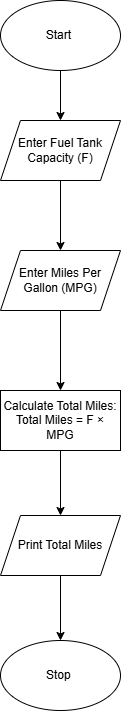

The diagram above was exported from draw.io. Its source (the exported page's mxGraphModel, read from the mxfile embedded in the PNG):
<mxGraphModel dx="1042" dy="531" grid="1" gridSize="10" guides="1" tooltips="1" connect="1" arrows="1" fold="1" page="1" pageScale="1" pageWidth="827" pageHeight="1169" math="0" shadow="0">
  <root>
    <mxCell id="WIyWlLk6GJQsqaUBKTNV-0" />
    <mxCell id="WIyWlLk6GJQsqaUBKTNV-1" parent="WIyWlLk6GJQsqaUBKTNV-0" />
    <mxCell id="seWjYpkhmbNVRRjJ2MuO-4" value="" style="edgeStyle=orthogonalEdgeStyle;rounded=0;orthogonalLoop=1;jettySize=auto;html=1;" edge="1" parent="WIyWlLk6GJQsqaUBKTNV-1" source="seWjYpkhmbNVRRjJ2MuO-2" target="seWjYpkhmbNVRRjJ2MuO-3">
      <mxGeometry relative="1" as="geometry" />
    </mxCell>
    <mxCell id="seWjYpkhmbNVRRjJ2MuO-2" value="Start&amp;nbsp;" style="ellipse;whiteSpace=wrap;html=1;" vertex="1" parent="WIyWlLk6GJQsqaUBKTNV-1">
      <mxGeometry x="180" y="10" width="120" height="70" as="geometry" />
    </mxCell>
    <mxCell id="seWjYpkhmbNVRRjJ2MuO-6" value="" style="edgeStyle=orthogonalEdgeStyle;rounded=0;orthogonalLoop=1;jettySize=auto;html=1;" edge="1" parent="WIyWlLk6GJQsqaUBKTNV-1" source="seWjYpkhmbNVRRjJ2MuO-3" target="seWjYpkhmbNVRRjJ2MuO-5">
      <mxGeometry relative="1" as="geometry" />
    </mxCell>
    <mxCell id="seWjYpkhmbNVRRjJ2MuO-3" value="&lt;span&gt;Enter &lt;/span&gt;&lt;span&gt;Fuel &lt;/span&gt;&lt;span&gt;Tank &lt;/span&gt;&lt;span&gt;Capacity &lt;/span&gt;&lt;span&gt;(F)&lt;/span&gt;" style="shape=parallelogram;perimeter=parallelogramPerimeter;whiteSpace=wrap;html=1;fixedSize=1;" vertex="1" parent="WIyWlLk6GJQsqaUBKTNV-1">
      <mxGeometry x="180" y="130" width="120" height="60" as="geometry" />
    </mxCell>
    <mxCell id="seWjYpkhmbNVRRjJ2MuO-10" value="" style="edgeStyle=orthogonalEdgeStyle;rounded=0;orthogonalLoop=1;jettySize=auto;html=1;" edge="1" parent="WIyWlLk6GJQsqaUBKTNV-1" source="seWjYpkhmbNVRRjJ2MuO-5" target="seWjYpkhmbNVRRjJ2MuO-9">
      <mxGeometry relative="1" as="geometry" />
    </mxCell>
    <mxCell id="seWjYpkhmbNVRRjJ2MuO-5" value="&lt;span&gt;Enter &lt;/span&gt;&lt;span&gt;Miles &lt;/span&gt;&lt;span&gt;Per &lt;/span&gt;&lt;span&gt;Gallon &lt;/span&gt;&lt;span&gt;(MPG)&lt;/span&gt;" style="shape=parallelogram;perimeter=parallelogramPerimeter;whiteSpace=wrap;html=1;fixedSize=1;" vertex="1" parent="WIyWlLk6GJQsqaUBKTNV-1">
      <mxGeometry x="180" y="260" width="120" height="60" as="geometry" />
    </mxCell>
    <mxCell id="seWjYpkhmbNVRRjJ2MuO-12" value="" style="edgeStyle=orthogonalEdgeStyle;rounded=0;orthogonalLoop=1;jettySize=auto;html=1;" edge="1" parent="WIyWlLk6GJQsqaUBKTNV-1" source="seWjYpkhmbNVRRjJ2MuO-9" target="seWjYpkhmbNVRRjJ2MuO-11">
      <mxGeometry relative="1" as="geometry" />
    </mxCell>
    <mxCell id="seWjYpkhmbNVRRjJ2MuO-9" value="&lt;span&gt;Calculate &lt;/span&gt;&lt;span&gt;Total &lt;/span&gt;&lt;span&gt;Miles: &lt;/span&gt;&lt;span&gt;Total &lt;/span&gt;&lt;span&gt;Miles &lt;/span&gt;&lt;span&gt;= &lt;/span&gt;&lt;span&gt;F &lt;/span&gt;&lt;span&gt;× &lt;/span&gt;&lt;span&gt;MPG&lt;/span&gt;" style="whiteSpace=wrap;html=1;" vertex="1" parent="WIyWlLk6GJQsqaUBKTNV-1">
      <mxGeometry x="180" y="400" width="120" height="60" as="geometry" />
    </mxCell>
    <mxCell id="seWjYpkhmbNVRRjJ2MuO-11" value="&lt;span&gt;Print &lt;/span&gt;&lt;span&gt;Total &lt;/span&gt;&lt;span&gt;Miles&lt;/span&gt;" style="shape=parallelogram;perimeter=parallelogramPerimeter;whiteSpace=wrap;html=1;fixedSize=1;" vertex="1" parent="WIyWlLk6GJQsqaUBKTNV-1">
      <mxGeometry x="180" y="525" width="120" height="60" as="geometry" />
    </mxCell>
    <mxCell id="seWjYpkhmbNVRRjJ2MuO-13" value="Stop&amp;nbsp;" style="ellipse;whiteSpace=wrap;html=1;" vertex="1" parent="WIyWlLk6GJQsqaUBKTNV-1">
      <mxGeometry x="180" y="650" width="120" height="70" as="geometry" />
    </mxCell>
    <mxCell id="seWjYpkhmbNVRRjJ2MuO-14" value="" style="endArrow=classic;html=1;rounded=0;entryX=0.5;entryY=0;entryDx=0;entryDy=0;exitX=0.5;exitY=1;exitDx=0;exitDy=0;" edge="1" parent="WIyWlLk6GJQsqaUBKTNV-1" source="seWjYpkhmbNVRRjJ2MuO-11" target="seWjYpkhmbNVRRjJ2MuO-13">
      <mxGeometry width="50" height="50" relative="1" as="geometry">
        <mxPoint x="240" y="600" as="sourcePoint" />
        <mxPoint x="290" y="550" as="targetPoint" />
      </mxGeometry>
    </mxCell>
  </root>
</mxGraphModel>